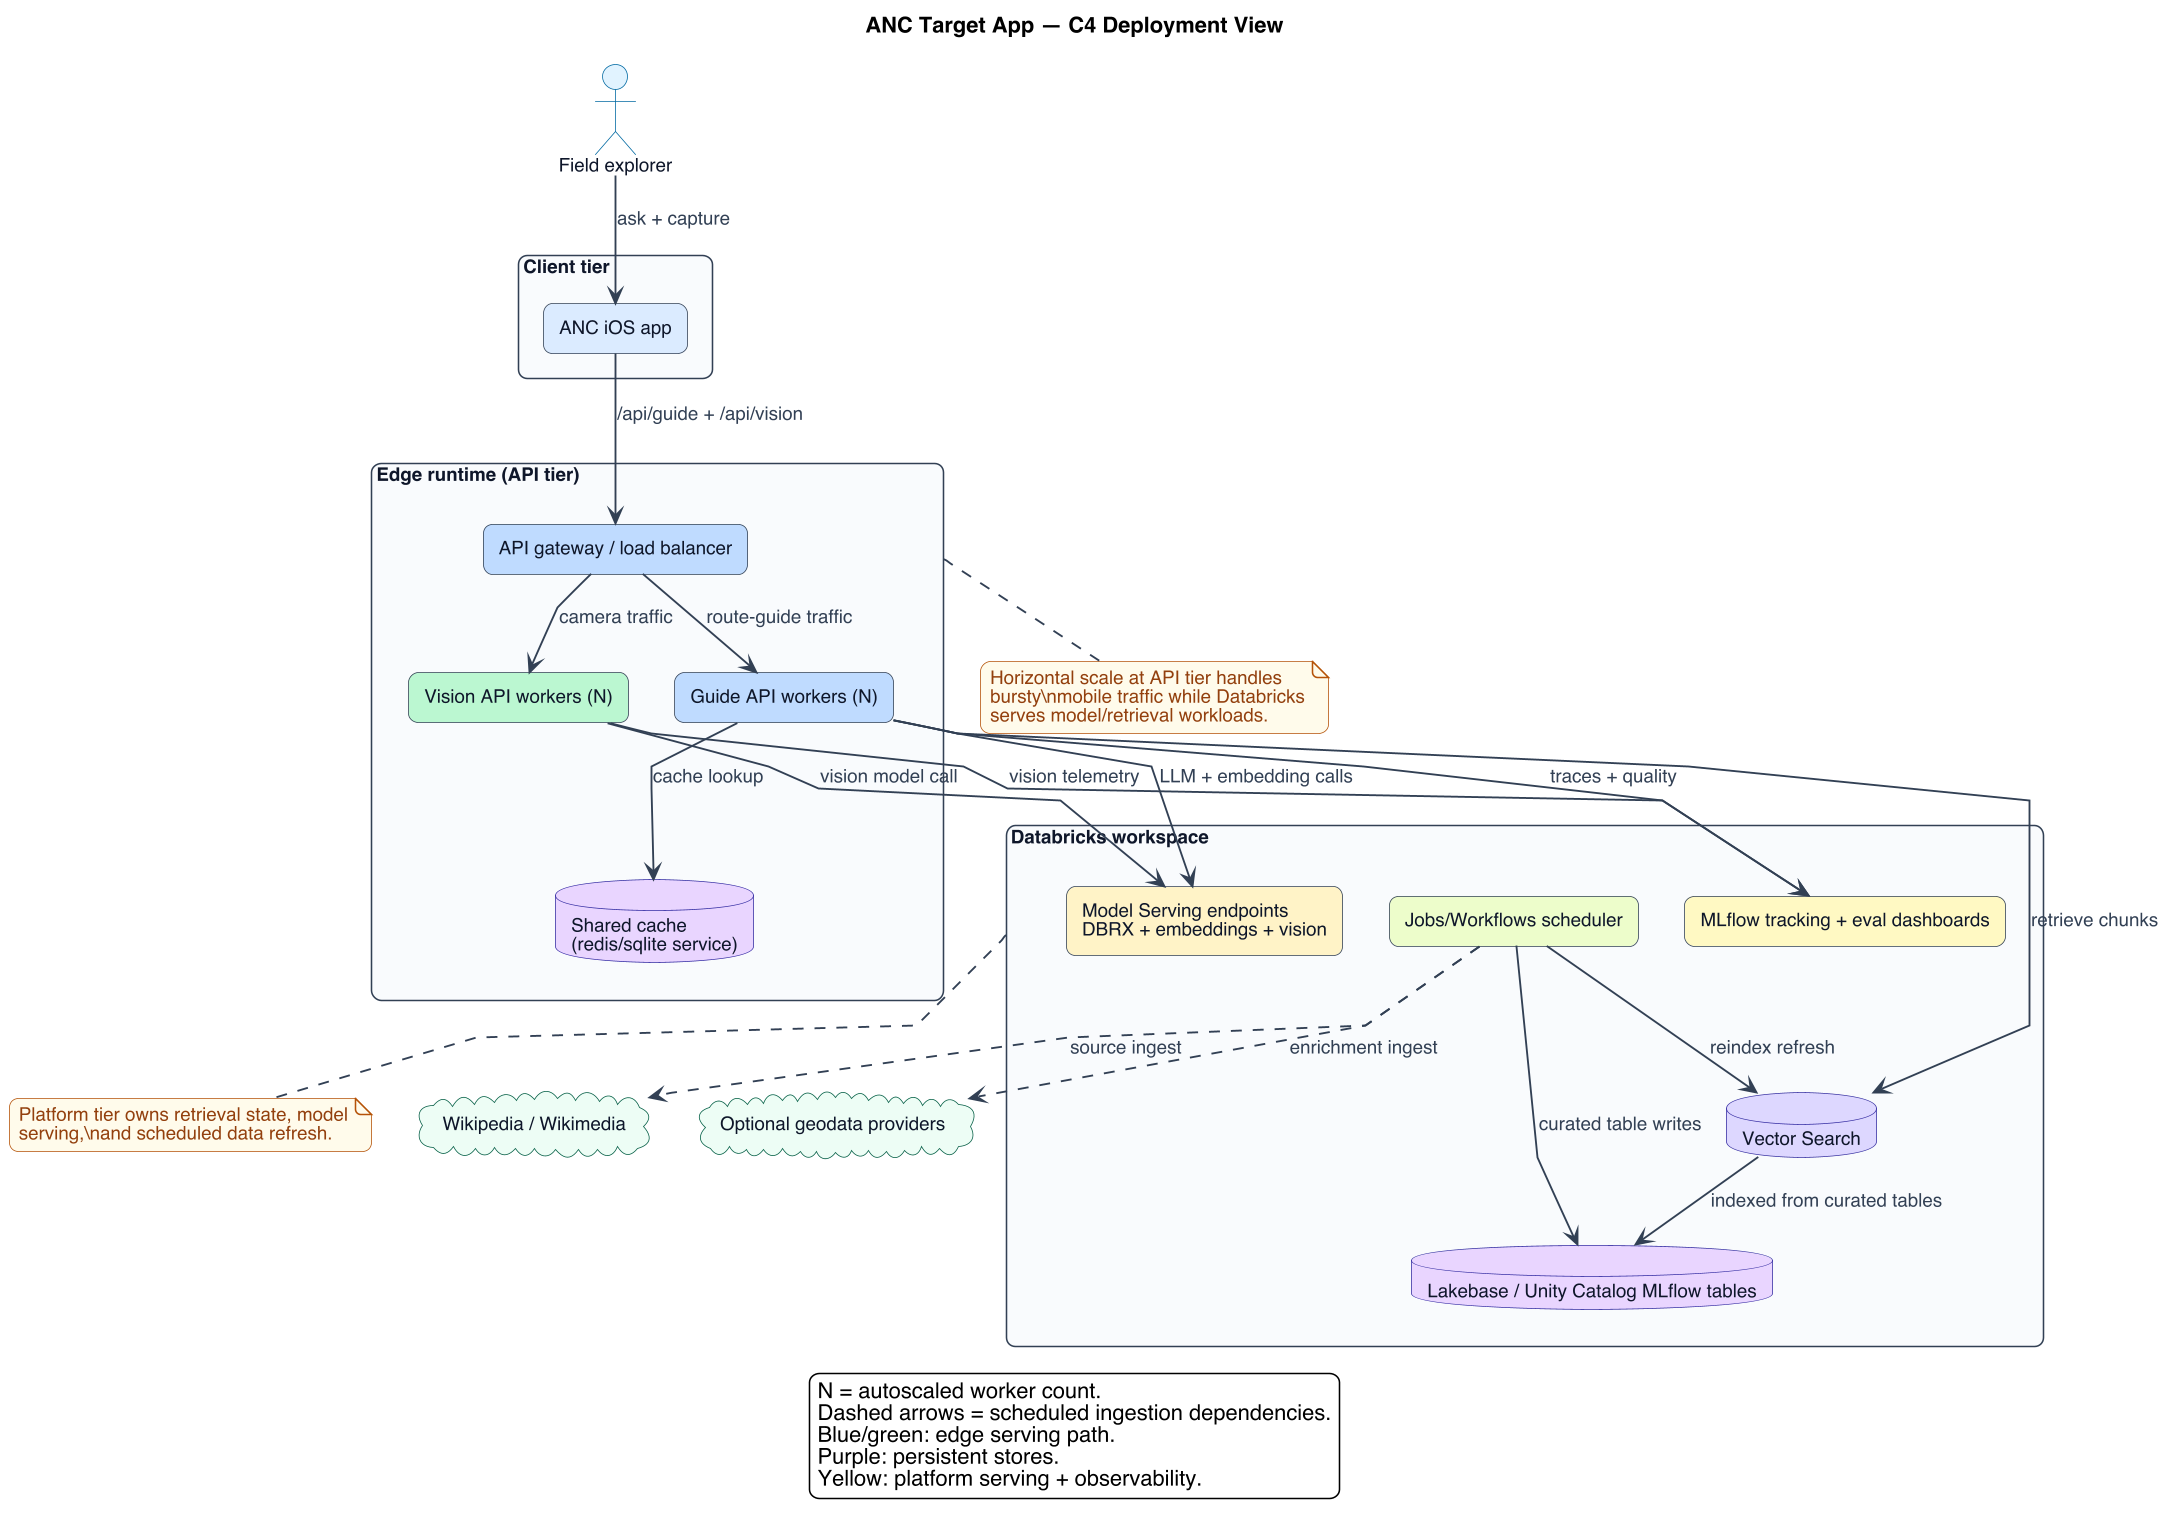

The diagram above was rendered by PlantUML. Its source (embedded in the PNG):
@startuml 11_target_app_c4_deployment
!include _common.puml
title ANC Target App — C4 Deployment View

top to bottom direction

actor "Field explorer" as user

package "Client tier" as device {
  rectangle "ANC iOS app" as iosapp #DBEAFE
}

package "Edge runtime (API tier)" as edge {
  rectangle "API gateway / load balancer" as gateway #BFDBFE
  rectangle "Guide API workers (N)" as guide_workers #BFDBFE
  rectangle "Vision API workers (N)" as vision_workers #BBF7D0
  database "Shared cache\n(redis/sqlite service)" as cache #E9D5FF
}

package "Databricks workspace" as dbx {
  rectangle "Model Serving endpoints\nDBRX + embeddings + vision" as serving #FEF3C7
  database "Vector Search" as vs #DDD6FE
  database "Lakebase / Unity Catalog MLflow tables" as uc #E9D5FF
  rectangle "Jobs/Workflows scheduler" as jobs #ECFCCB
  rectangle "MLflow tracking + eval dashboards" as mlflow #FEF9C3
}

cloud "Wikipedia / Wikimedia" as wiki
cloud "Optional geodata providers" as geo

user --> iosapp : ask + capture
iosapp --> gateway : /api/guide + /api/vision
gateway --> guide_workers : route-guide traffic
gateway --> vision_workers : camera traffic
guide_workers --> cache : cache lookup
guide_workers --> vs : retrieve chunks
vision_workers --> serving : vision model call
guide_workers --> serving : LLM + embedding calls
vs --> uc : indexed from curated tables
jobs ..> wiki : source ingest
jobs ..> geo : enrichment ingest
jobs --> uc : curated table writes
jobs --> vs : reindex refresh
guide_workers --> mlflow : traces + quality
vision_workers --> mlflow : vision telemetry

note bottom of edge
Horizontal scale at API tier handles bursty\nmobile traffic while Databricks serves model/retrieval workloads.
end note

note bottom of dbx
Platform tier owns retrieval state, model serving,\nand scheduled data refresh.
end note

legend bottom
N = autoscaled worker count.
Dashed arrows = scheduled ingestion dependencies.
Blue/green: edge serving path.
Purple: persistent stores.
Yellow: platform serving + observability.
endlegend

@enduml